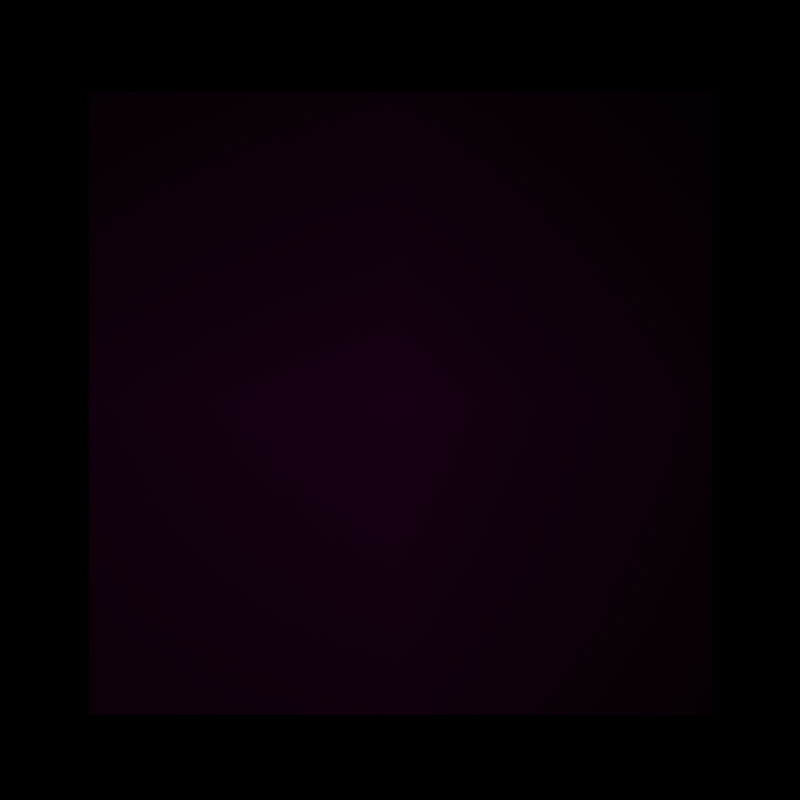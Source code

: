 # Source: tree_animation.blend  (saved by Blender 4.4.32; exported with 4.5.12 LTS)
import bpy
from mathutils import Matrix  # noqa: F401  (used for matrix-valued properties, if any)

bpy.ops.wm.read_factory_settings(use_empty=True)
scene = bpy.context.scene
scene.name = 'Scene'

# ---- collections
col_collection = bpy.data.collections.new('Collection'); scene.collection.children.link(col_collection)

# ---- images (referenced by path relative to the original .blend; pixels are not part of the script)
import os
ASSET_DIR = os.environ.get("B2B_ASSET_DIR", "")  # directory of the original .blend (textures are referenced by path, not embedded)
HERE = os.path.dirname(os.path.abspath(__file__))  # packed textures are extracted next to this script under _unpacked/

def load_image(name, relpath, width, height, colorspace="sRGB"):
    """Load a texture the original file referenced (path relative to the .blend, or extracted next to this script)."""
    p = next((c for c in (os.path.join(HERE, relpath), os.path.join(ASSET_DIR, relpath)) if relpath and os.path.exists(c)), "")
    if p:
        img = bpy.data.images.load(p, check_existing=True)
        img.name = name
    else:  # same state as the original file: an image datablock whose file is absent (Cycles renders it pink)
        img = bpy.data.images.new(name, width, height)
        img.source = "FILE"
        img.filepath = "//" + (relpath or name)
    img.colorspace_settings.name = colorspace
    return img
img_tree_image_png = load_image('tree image.png', 'tree image.png', 1024, 1024, 'sRGB')

# ---- materials (node trees are filled in below, after node groups)
mat_tree_image = bpy.data.materials.new('tree image')

# ---- material node trees
mat_tree_image.use_nodes = True; mat_tree_image.node_tree.nodes.clear()
_N = mat_tree_image.node_tree.nodes; _L = mat_tree_image.node_tree.links
n0 = _N.new('ShaderNodeOutputMaterial'); n0.name = 'Material Output'; n0.location = (300, 300)
n1 = _N.new('ShaderNodeTexImage'); n1.name = 'Image Texture'; n1.location = (-464, 289)
n1.image = img_tree_image_png
n1.extension = 'CLIP'
n2 = _N.new('ShaderNodeBsdfPrincipled'); n2.name = 'Principled BSDF'; n2.location = (-29, 305)
n2.inputs[1].default_value = 0.1873
n2.inputs[2].default_value = 0.3353
_L.new(n1.outputs[0], n2.inputs[0])
_L.new(n1.outputs[1], n2.inputs[4])
_L.new(n2.outputs[0], n0.inputs[0])
n0.is_active_output = True

# ---- world
world_world = bpy.data.worlds.new('World'); scene.world = world_world
world_world.use_nodes = True; world_world.node_tree.nodes.clear()
_N = world_world.node_tree.nodes; _L = world_world.node_tree.links
n0 = _N.new('ShaderNodeOutputWorld'); n0.name = 'World Output'; n0.location = (300, 300)
n1 = _N.new('ShaderNodeBackground'); n1.name = 'Background'; n1.location = (10, 300)
n1.inputs[0].default_value = (0.0, 0.0, 0.0, 1.0)
_L.new(n1.outputs[0], n0.inputs[0])
n0.is_active_output = True
world_world.color = (0.0, 0.0, 0.0)
world_world.probe_resolution = '4096'
world_world.use_sun_shadow = False
world_world.sun_shadow_jitter_overblur = 0.0

# ---- cameras
cam_camera_001 = bpy.data.cameras.new('Camera.001')

# ---- lights
light_point = bpy.data.lights.new('Point', 'POINT')
light_point.color = (1.0, 0.9653, 0.7742)
light_point.use_shadow = False
light_point.use_soft_falloff = False
light_point.energy = 2843.0

# ---- meshes
me_tree_image = bpy.data.meshes.new('tree image')
me_tree_image.from_pydata([(0.0, -2.696, -2.696), (-2.357e-07, 2.696, -2.696), (2.357e-07, -2.696, 2.696), (0.0, 2.696, 2.696)], [], [(0, 1, 3, 2)])
_uv = me_tree_image.uv_layers.new(name='UVMap')
_uv.uv.foreach_set('vector', [0.0, 0.0, 1.0, 0.0, 1.0, 1.0, 0.0, 1.0])
me_tree_image.materials.append(mat_tree_image)
me_tree_image.update()
me_circle = bpy.data.meshes.new('Circle')
me_circle.from_pydata([(0.0, 0.2, 0.0), (-0.03902, 0.1962, 0.0), (-0.07654, 0.1848, 0.0), (-0.1111, 0.1663, 0.0), (-0.1414, 0.1414, 0.0), (-0.1663, 0.1111, 0.0), (-0.1848, 0.07654, 0.0), (-0.1962, 0.03902, 0.0), (-0.2, 0.0, 0.0), (-0.1962, -0.03902, 0.0), (-0.1848, -0.07654, 0.0), (-0.1663, -0.1111, 0.0), (-0.1414, -0.1414, 0.0), (-0.1111, -0.1663, 0.0), (-0.07654, -0.1848, 0.0), (-0.03902, -0.1962, 0.0), (0.0, -0.2, 0.0), (0.03902, -0.1962, 0.0), (0.07654, -0.1848, 0.0), (0.1111, -0.1663, 0.0), (0.1414, -0.1414, 0.0), (0.1663, -0.1111, 0.0), (0.1848, -0.07654, 0.0), (0.1962, -0.03902, 0.0), (0.2, 0.0, 0.0), (0.1962, 0.03902, 0.0), (0.1848, 0.07654, 0.0), (0.1663, 0.1111, 0.0), (0.1414, 0.1414, 0.0), (0.1111, 0.1663, 0.0), (0.07654, 0.1848, 0.0), (0.03902, 0.1962, 0.0)], [(1, 0), (2, 1), (3, 2), (4, 3), (5, 4), (6, 5), (7, 6), (8, 7), (9, 8), (10, 9), (11, 10), (12, 11), (13, 12), (14, 13), (15, 14), (16, 15), (17, 16), (18, 17), (19, 18), (20, 19), (21, 20), (22, 21), (23, 22), (24, 23), (25, 24), (26, 25), (27, 26), (28, 27), (29, 28), (30, 29), (31, 30), (0, 31)], [])
_uv = me_circle.uv_layers.new(name='UVMap')
_uv.uv.foreach_set('vector', [])
me_circle.update()

# ---- curves / text
cu_nurbspath = bpy.data.curves.new('NurbsPath', 'CURVE')
cu_nurbspath.dimensions = '3D'
_sp = cu_nurbspath.splines.new('NURBS'); _sp.points.add(46)
_sp.points.foreach_set('co', [-8.436e-07, -18.88, -15.87, 1.0, -1.289e-06, -14.15, -14.78, 1.0, -8.452e-07, -10.66, -10.65, 1.0, -7.918e-07, -6.429, -9.316, 1.0, -9.454e-08, -3.639, -4.904, 1.0, -1.144e-07, -3.024, -4.189, 1.0, -2.67e-07, -1.918, -3.405, 1.0, -4.033e-07, 1.109, -3.28, 1.0, -3.509e-07, 2.955, -2.447, 1.0, -2.646e-07, 5.086, -0.7151, 1.0, -2.796e-07, 6.963, 2.509, 1.0, -1.682e-07, 5.56, 6.299, 1.0, -2.824e-08, 3.136, 6.819, 1.0, 1.192e-07, 1.424, 7.457, 1.0, 1.227e-07, -1.025, 7.921, 1.0, 1.347e-07, -3.223, 7.464, 1.0, 1.345e-07, -5.662, 5.834, 1.0, 9.874e-08, -5.532, 3.289, 1.0, 6.395e-09, -4.47, 2.579, 1.0, -1.459e-08, -2.385, 1.575, 1.0, -6.845e-07, 7.596, -4.256, 1.0, -7.018e-07, 9.368, -3.479, 1.0, -2.056e-07, 0.886, 1.777, 1.0, -1.551e-07, 0.2057, 1.987, 1.0, -3.076e-08, -1.438, 1.659, 1.0, -2.025e-07, -2.885, 2.266, 1.0, -7.707e-08, -3.691, 3.529, 1.0, -1.215e-07, -2.676, 4.656, 1.0, -6.7e-08, -1.194, 5.087, 1.0, -1.546e-07, 0.8089, 4.983, 1.0, -1.491e-07, 0.6837, 3.856, 1.0, -1.54e-07, 0.795, 3.306, 1.0, -1.817e-07, 5.121, 3.408, 1.0, -2.2e-07, 4.702, 1.5, 1.0, -1.673e-07, 3.432, 1.033, 1.0, -1.412e-07, 2.33, 0.05417, 1.0, -1.773e-07, 1.061, 0.06055, 1.0, -1.217e-07, 0.05769, 0.1972, 1.0, -7.217e-08, -1.076, 0.05805, 1.0, -1.479e-07, -2.071, -0.01151, 1.0, -9.318e-08, -3.323, -0.3941, 1.0, -7.22e-08, -3.803, -0.9714, 1.0, -1.729e-07, -4.227, -2.613, 1.0, -1.192e-07, -7.776, -6.007, 1.0, -1.192e-07, -10.99, -8.456, 1.0, -1.192e-07, -16.59, -11.12, 1.0, -1.192e-07, -19.16, -13.17, 1.0])
_sp.order_u = 2
_sp.order_v = 0
_sp.use_endpoint_u = True
cu_nurbspath.use_path = True
cu_nurbspath.fill_mode = 'FULL'

# ---- objects
ob_tree_image = bpy.data.objects.new('tree image', me_tree_image)
ob_point = bpy.data.objects.new('Point', light_point)
ob_camera = bpy.data.objects.new('Camera', cam_camera_001)
ob_nurbspath = bpy.data.objects.new('NurbsPath', cu_nurbspath)
ob_circle = bpy.data.objects.new('Circle', me_circle)

# ---- transforms, parenting, visibility, modifiers, constraints
ob_tree_image.location = (-0.07019, 0.0, 1.795)
ob_point.parent = ob_circle
ob_point.matrix_parent_inverse = Matrix(((7.55e-08, -0.0, -1.0, 7.584), (-0.0, 1.0, -0.0, -3.217), (1.0, 0.0, 7.55e-08, -0.9761), (-0.0, -0.0, -0.0, 1.0)))
ob_point.location = (0.9761, 3.217, 7.584)
ob_camera.location = (9.541, -7.769e-08, 1.82)
ob_camera.rotation_euler = (1.571, -0.0, 1.571)
ob_nurbspath.location = (1.911, 0.0, 0.0)
ob_circle.location = (1.041, 5.277, 10.17)
ob_circle.rotation_euler = (-0.0, 1.571, 0.0)
_c = ob_circle.constraints.new('CLAMP_TO'); _c.name = 'Clamp To'
_c.target = ob_nurbspath
_c.main_axis = 'CLAMPTO_Z'

# ---- collection membership
col_collection.objects.link(ob_tree_image)
col_collection.objects.link(ob_point)
col_collection.objects.link(ob_camera)
col_collection.objects.link(ob_nurbspath)
col_collection.objects.link(ob_circle)

# ---- scene / render settings (as saved in the file)
scene.camera = ob_camera
scene.frame_start = 1; scene.frame_end = 300; scene.frame_set(0)
scene.render.engine = 'CYCLES'
scene.render.image_settings.file_format = 'FFMPEG'
scene.render.image_settings.color_mode = 'RGB'
scene.render.resolution_x = 1080
scene.render.use_high_quality_normals = True
scene.render.use_simplify = True
scene.eevee.taa_render_samples = 320
scene.view_settings.view_transform = 'Standard'
bpy.context.view_layer.update()
